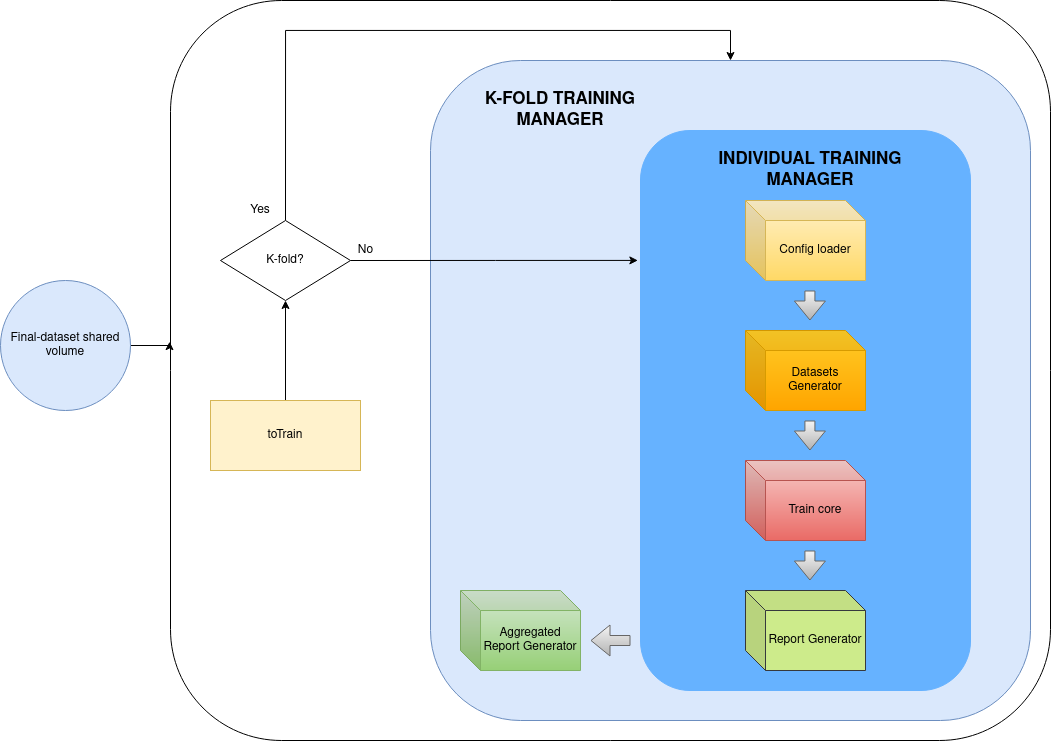

The diagram above was exported from draw.io. Its source (the exported page's mxGraphModel, read from the mxfile embedded in the PNG):
<mxGraphModel dx="1306" dy="1369" grid="1" gridSize="10" guides="1" tooltips="1" connect="1" arrows="1" fold="1" page="1" pageScale="1" pageWidth="1100" pageHeight="850" math="0" shadow="0">
  <root>
    <mxCell id="0" />
    <mxCell id="1" parent="0" />
    <mxCell id="vWJcprjRSGPdVMH6EBo2-2" value="" style="rounded=1;whiteSpace=wrap;html=1;" vertex="1" parent="1">
      <mxGeometry x="190" y="30" width="880" height="740" as="geometry" />
    </mxCell>
    <mxCell id="vWJcprjRSGPdVMH6EBo2-28" value="" style="rounded=1;whiteSpace=wrap;html=1;fillColor=#dae8fc;strokeColor=#6c8ebf;" vertex="1" parent="1">
      <mxGeometry x="450" y="90" width="600" height="660" as="geometry" />
    </mxCell>
    <mxCell id="vWJcprjRSGPdVMH6EBo2-23" value="" style="rounded=1;whiteSpace=wrap;html=1;strokeColor=#66B2FF;fillColor=#66B2FF;" vertex="1" parent="1">
      <mxGeometry x="660" y="160" width="330" height="560" as="geometry" />
    </mxCell>
    <mxCell id="vWJcprjRSGPdVMH6EBo2-60" style="edgeStyle=orthogonalEdgeStyle;rounded=0;orthogonalLoop=1;jettySize=auto;html=1;exitX=1;exitY=0.5;exitDx=0;exitDy=0;entryX=-0.001;entryY=0.461;entryDx=0;entryDy=0;entryPerimeter=0;" edge="1" parent="1" source="vWJcprjRSGPdVMH6EBo2-1" target="vWJcprjRSGPdVMH6EBo2-2">
      <mxGeometry relative="1" as="geometry" />
    </mxCell>
    <mxCell id="vWJcprjRSGPdVMH6EBo2-1" value="Final-dataset shared volume" style="ellipse;whiteSpace=wrap;html=1;aspect=fixed;fillColor=#dae8fc;strokeColor=#6c8ebf;" vertex="1" parent="1">
      <mxGeometry x="20" y="310" width="130" height="130" as="geometry" />
    </mxCell>
    <mxCell id="vWJcprjRSGPdVMH6EBo2-37" style="edgeStyle=orthogonalEdgeStyle;rounded=0;orthogonalLoop=1;jettySize=auto;html=1;exitX=0.5;exitY=0;exitDx=0;exitDy=0;entryX=0.5;entryY=1;entryDx=0;entryDy=0;" edge="1" parent="1" source="vWJcprjRSGPdVMH6EBo2-5" target="vWJcprjRSGPdVMH6EBo2-8">
      <mxGeometry relative="1" as="geometry" />
    </mxCell>
    <mxCell id="vWJcprjRSGPdVMH6EBo2-5" value="toTrain" style="rounded=0;whiteSpace=wrap;html=1;fillColor=#fff2cc;strokeColor=#d6b656;" vertex="1" parent="1">
      <mxGeometry x="230" y="430" width="150" height="70" as="geometry" />
    </mxCell>
    <mxCell id="vWJcprjRSGPdVMH6EBo2-7" value="Report Generator" style="shape=cube;whiteSpace=wrap;html=1;boundedLbl=1;backgroundOutline=1;darkOpacity=0.05;darkOpacity2=0.1;fillColor=#cdeb8b;strokeColor=#36393d;" vertex="1" parent="1">
      <mxGeometry x="765" y="620" width="120" height="80" as="geometry" />
    </mxCell>
    <mxCell id="vWJcprjRSGPdVMH6EBo2-34" style="edgeStyle=orthogonalEdgeStyle;rounded=0;orthogonalLoop=1;jettySize=auto;html=1;exitX=0.5;exitY=0;exitDx=0;exitDy=0;entryX=0.5;entryY=0;entryDx=0;entryDy=0;" edge="1" parent="1" source="vWJcprjRSGPdVMH6EBo2-8" target="vWJcprjRSGPdVMH6EBo2-28">
      <mxGeometry relative="1" as="geometry">
        <Array as="points">
          <mxPoint x="305" y="60" />
          <mxPoint x="750" y="60" />
        </Array>
      </mxGeometry>
    </mxCell>
    <mxCell id="vWJcprjRSGPdVMH6EBo2-58" style="edgeStyle=orthogonalEdgeStyle;rounded=0;orthogonalLoop=1;jettySize=auto;html=1;exitX=1;exitY=0.5;exitDx=0;exitDy=0;entryX=-0.008;entryY=0.232;entryDx=0;entryDy=0;entryPerimeter=0;" edge="1" parent="1" source="vWJcprjRSGPdVMH6EBo2-8" target="vWJcprjRSGPdVMH6EBo2-23">
      <mxGeometry relative="1" as="geometry" />
    </mxCell>
    <mxCell id="vWJcprjRSGPdVMH6EBo2-8" value="K-fold?" style="rhombus;whiteSpace=wrap;html=1;" vertex="1" parent="1">
      <mxGeometry x="240" y="250" width="130" height="80" as="geometry" />
    </mxCell>
    <mxCell id="vWJcprjRSGPdVMH6EBo2-14" value="Train core" style="shape=cube;whiteSpace=wrap;html=1;boundedLbl=1;backgroundOutline=1;darkOpacity=0.05;darkOpacity2=0.1;gradientColor=#ea6b66;fillColor=#f8cecc;strokeColor=#b85450;" vertex="1" parent="1">
      <mxGeometry x="765" y="490" width="120" height="80" as="geometry" />
    </mxCell>
    <mxCell id="vWJcprjRSGPdVMH6EBo2-15" value="Datasets Generator" style="shape=cube;whiteSpace=wrap;html=1;boundedLbl=1;backgroundOutline=1;darkOpacity=0.05;darkOpacity2=0.1;gradientColor=#ffa500;fillColor=#ffcd28;strokeColor=#d79b00;" vertex="1" parent="1">
      <mxGeometry x="765" y="360" width="120" height="80" as="geometry" />
    </mxCell>
    <mxCell id="vWJcprjRSGPdVMH6EBo2-16" value="Config loader" style="shape=cube;whiteSpace=wrap;html=1;boundedLbl=1;backgroundOutline=1;darkOpacity=0.05;darkOpacity2=0.1;gradientColor=#ffd966;fillColor=#fff2cc;strokeColor=#d6b656;" vertex="1" parent="1">
      <mxGeometry x="765" y="230" width="120" height="80" as="geometry" />
    </mxCell>
    <mxCell id="vWJcprjRSGPdVMH6EBo2-26" value="Aggregated Report Generator" style="shape=cube;whiteSpace=wrap;html=1;boundedLbl=1;backgroundOutline=1;darkOpacity=0.05;darkOpacity2=0.1;gradientColor=#97d077;fillColor=#d5e8d4;strokeColor=#82b366;" vertex="1" parent="1">
      <mxGeometry x="480" y="620" width="120" height="80" as="geometry" />
    </mxCell>
    <mxCell id="vWJcprjRSGPdVMH6EBo2-27" value="No" style="text;html=1;align=center;verticalAlign=middle;resizable=0;points=[];autosize=1;" vertex="1" parent="1">
      <mxGeometry x="370" y="270" width="30" height="20" as="geometry" />
    </mxCell>
    <mxCell id="vWJcprjRSGPdVMH6EBo2-35" value="Yes" style="text;html=1;strokeColor=none;fillColor=none;align=center;verticalAlign=middle;whiteSpace=wrap;rounded=0;" vertex="1" parent="1">
      <mxGeometry x="260" y="230" width="40" height="20" as="geometry" />
    </mxCell>
    <mxCell id="vWJcprjRSGPdVMH6EBo2-39" value="&lt;font style=&quot;font-size: 17px&quot;&gt;&lt;b&gt;K-FOLD TRAINING MANAGER&lt;/b&gt;&lt;/font&gt;" style="text;html=1;strokeColor=none;fillColor=none;align=center;verticalAlign=middle;whiteSpace=wrap;rounded=0;" vertex="1" parent="1">
      <mxGeometry x="480" y="130" width="200" height="20" as="geometry" />
    </mxCell>
    <mxCell id="vWJcprjRSGPdVMH6EBo2-41" value="&lt;font style=&quot;font-size: 17px&quot;&gt;&lt;b&gt;INDIVIDUAL TRAINING MANAGER&lt;/b&gt;&lt;/font&gt;" style="text;html=1;strokeColor=none;fillColor=none;align=center;verticalAlign=middle;whiteSpace=wrap;rounded=0;" vertex="1" parent="1">
      <mxGeometry x="730" y="190" width="200" height="20" as="geometry" />
    </mxCell>
    <mxCell id="vWJcprjRSGPdVMH6EBo2-44" value="" style="shape=flexArrow;endArrow=classic;html=1;gradientColor=#b3b3b3;fillColor=#f5f5f5;strokeColor=#666666;" edge="1" parent="1">
      <mxGeometry width="50" height="50" relative="1" as="geometry">
        <mxPoint x="829.41" y="320" as="sourcePoint" />
        <mxPoint x="829.41" y="350" as="targetPoint" />
      </mxGeometry>
    </mxCell>
    <mxCell id="vWJcprjRSGPdVMH6EBo2-47" value="" style="shape=flexArrow;endArrow=classic;html=1;gradientColor=#b3b3b3;fillColor=#f5f5f5;strokeColor=#666666;" edge="1" parent="1">
      <mxGeometry width="50" height="50" relative="1" as="geometry">
        <mxPoint x="650" y="670" as="sourcePoint" />
        <mxPoint x="610" y="669.9999999999998" as="targetPoint" />
      </mxGeometry>
    </mxCell>
    <mxCell id="vWJcprjRSGPdVMH6EBo2-51" value="" style="shape=flexArrow;endArrow=classic;html=1;gradientColor=#b3b3b3;fillColor=#f5f5f5;strokeColor=#666666;" edge="1" parent="1">
      <mxGeometry width="50" height="50" relative="1" as="geometry">
        <mxPoint x="829.4099999999999" y="449.9999999999998" as="sourcePoint" />
        <mxPoint x="829.4099999999999" y="479.9999999999998" as="targetPoint" />
      </mxGeometry>
    </mxCell>
    <mxCell id="vWJcprjRSGPdVMH6EBo2-52" value="" style="shape=flexArrow;endArrow=classic;html=1;gradientColor=#b3b3b3;fillColor=#f5f5f5;strokeColor=#666666;" edge="1" parent="1">
      <mxGeometry width="50" height="50" relative="1" as="geometry">
        <mxPoint x="829.4099999999999" y="580" as="sourcePoint" />
        <mxPoint x="829.4099999999999" y="610" as="targetPoint" />
      </mxGeometry>
    </mxCell>
  </root>
</mxGraphModel>